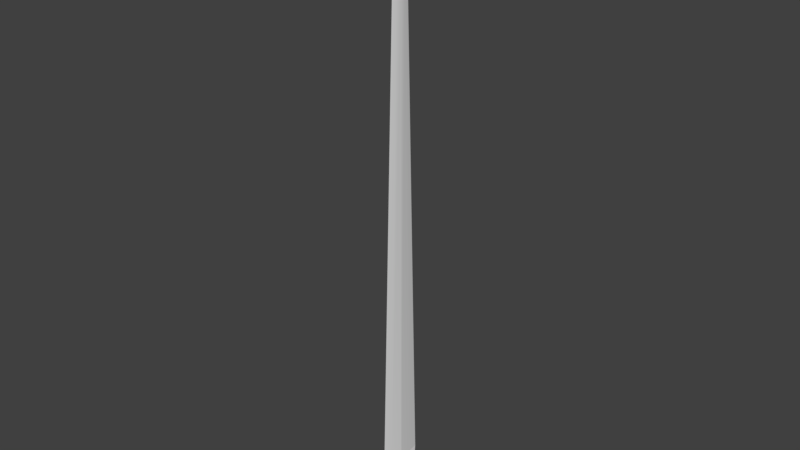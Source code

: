 # Source: BastardSword.blend  (saved by Blender 2.79.0; exported with 4.5.12 LTS)
import bpy
from mathutils import Matrix  # noqa: F401  (used for matrix-valued properties, if any)

bpy.ops.wm.read_factory_settings(use_empty=True)
scene = bpy.context.scene
scene.name = 'Scene'

# ---- collections
col_collection_1 = bpy.data.collections.new('Collection 1'); scene.collection.children.link(col_collection_1)

# ---- materials (node trees are filled in below, after node groups)
mat_material_001 = bpy.data.materials.new('Material.001')
mat_material_001.alpha_threshold = 0.0
mat_material_001.roughness = 0.5
mat_material_002 = bpy.data.materials.new('Material.002')
mat_material_002.alpha_threshold = 0.0
mat_material_002.roughness = 0.5
mat_material_003 = bpy.data.materials.new('Material.003')
mat_material_003.alpha_threshold = 0.0
mat_material_003.roughness = 0.5

# ---- node groups
ng_auto_smooth = bpy.data.node_groups.new('Auto Smooth', 'GeometryNodeTree')
_s = ng_auto_smooth.interface.new_socket(name='Geometry', in_out='OUTPUT', socket_type='NodeSocketGeometry')
_s = ng_auto_smooth.interface.new_socket(name='Geometry', in_out='INPUT', socket_type='NodeSocketGeometry')
_s = ng_auto_smooth.interface.new_socket(name='Angle', in_out='INPUT', socket_type='NodeSocketFloat')
_s.subtype = 'ANGLE'
_s.min_value = 0.0
_s.max_value = 3.142
ng_auto_smooth.is_modifier = True
_N = ng_auto_smooth.nodes; _L = ng_auto_smooth.links
n0 = _N.new('NodeGroupOutput'); n0.name = 'Group Output'; n0.location = (480, -100)
n1 = _N.new('NodeGroupInput'); n1.name = 'Group Input'; n1.location = (-420, -300)
n2 = _N.new('NodeGroupInput'); n2.name = 'Group Input.001'; n2.location = (-60, -100)
n3 = _N.new('GeometryNodeSetShadeSmooth'); n3.name = 'Set Shade Smooth'; n3.location = (120, -100)
n3.domain = 'EDGE'
n4 = _N.new('GeometryNodeSetShadeSmooth'); n4.name = 'Set Shade Smooth.001'; n4.location = (300, -100)
n5 = _N.new('GeometryNodeInputMeshEdgeAngle'); n5.name = 'Edge Angle'; n5.location = (-420, -220)
n6 = _N.new('GeometryNodeInputEdgeSmooth'); n6.name = 'Is Edge Smooth'; n6.location = (-60, -160)
n7 = _N.new('GeometryNodeInputShadeSmooth'); n7.name = 'Is Face Smooth'; n7.location = (-240, -340)
n8 = _N.new('FunctionNodeBooleanMath'); n8.name = 'Boolean Math'; n8.location = (-60, -220)
n9 = _N.new('FunctionNodeCompare'); n9.name = 'Compare'; n9.location = (-240, -180)
n9.operation = 'LESS_EQUAL'
_L.new(n5.outputs[0], n9.inputs[0])
_L.new(n4.outputs[0], n0.inputs[0])
_L.new(n1.outputs[1], n9.inputs[1])
_L.new(n9.outputs[0], n8.inputs[0])
_L.new(n7.outputs[0], n8.inputs[1])
_L.new(n2.outputs[0], n3.inputs[0])
_L.new(n6.outputs[0], n3.inputs[1])
_L.new(n3.outputs[0], n4.inputs[0])
_L.new(n8.outputs[0], n3.inputs[2])
n0.is_active_output = True

# ---- material node trees
mat_material_001.use_nodes = True; mat_material_001.node_tree.nodes.clear()
_N = mat_material_001.node_tree.nodes; _L = mat_material_001.node_tree.links
n0 = _N.new('ShaderNodeOutputMaterial'); n0.name = 'Material Output'; n0.location = (300, 300)
n1 = _N.new('ShaderNodeBsdfDiffuse'); n1.name = 'Diffuse BSDF'; n1.location = (10, 300)
_L.new(n1.outputs[0], n0.inputs[0])
n0.is_active_output = True
mat_material_002.use_nodes = True; mat_material_002.node_tree.nodes.clear()
_N = mat_material_002.node_tree.nodes; _L = mat_material_002.node_tree.links
n0 = _N.new('ShaderNodeOutputMaterial'); n0.name = 'Material Output'; n0.location = (300, 300)
n1 = _N.new('ShaderNodeBsdfDiffuse'); n1.name = 'Diffuse BSDF'; n1.location = (10, 300)
_L.new(n1.outputs[0], n0.inputs[0])
n0.is_active_output = True
mat_material_003.use_nodes = True; mat_material_003.node_tree.nodes.clear()
_N = mat_material_003.node_tree.nodes; _L = mat_material_003.node_tree.links
n0 = _N.new('ShaderNodeOutputMaterial'); n0.name = 'Material Output'; n0.location = (300, 300)
n1 = _N.new('ShaderNodeBsdfDiffuse'); n1.name = 'Diffuse BSDF'; n1.location = (10, 300)
_L.new(n1.outputs[0], n0.inputs[0])
n0.is_active_output = True

# ---- world
world_world = bpy.data.worlds.new('World'); scene.world = world_world
world_world.color = (0.05088, 0.05088, 0.05088)
world_world.use_sun_shadow = False
world_world.sun_shadow_jitter_overblur = 0.0
world_world.cycles.sampling_method = 'MANUAL'

# ---- meshes
me_circle = bpy.data.meshes.new('Circle')
me_circle.from_pydata([(-0.002531, 0.01213, 7.153e-07), (-0.002531, -0.01213, 7.153e-07), (-0.003303, 0.007003, 7.153e-07), (0.003434, -0.007003, 7.153e-07), (0.002662, -0.01213, 7.153e-07), (0.002662, 0.01213, 7.153e-07), (-0.003303, -0.007003, 7.153e-07), (-0.003303, -7.374e-09, 7.153e-07), (0.003434, 0.007003, 7.153e-07), (0.003434, -7.374e-09, 7.153e-07), (-0.002663, 0.0119, -0.01501), (6.56e-05, 0.0119, -0.01501), (6.56e-05, -0.0119, -0.01501), (-0.002663, -0.0119, -0.01501), (-0.003072, 0.006025, -0.01501), (0.003204, -0.006025, -0.01501), (0.002794, -0.0119, -0.01501), (0.002794, 0.0119, -0.01501), (-0.003072, -0.006025, -0.01501), (-0.003072, -7.451e-09, -0.01501), (0.003204, 0.006025, -0.01501), (0.003204, -7.451e-09, -0.01501), (-0.002014, 0.028, 0.07419), (6.561e-05, 0.04852, 0.07419), (0.002145, -0.028, 0.07419), (6.561e-05, -0.04852, 0.07419), (-0.002014, -0.028, 0.07419), (-0.003572, -6.88e-09, 0.07419), (0.002145, 0.028, 0.07419), (0.003703, -6.88e-09, 0.07419), (-0.001587, 0.01123, 1.054), (6.561e-05, 0.01946, 1.054), (0.001718, -0.01123, 1.054), (6.561e-05, -0.01946, 1.054), (-0.001587, -0.01123, 1.054), (-0.002825, -7.221e-09, 1.054), (0.001718, 0.01123, 1.054), (0.002956, -7.221e-09, 1.054), (-0.0005759, 0.00436, 1.186), (-0.00317, 0.0264, 0.02069), (0.003301, 0.0264, 0.02069), (0.004264, 0.01524, 0.02069), (-0.004133, -7.197e-09, 0.02069), (-0.004133, 0.01524, 0.02069), (0.003301, -0.0264, 0.02069), (-0.00317, -0.0264, 0.02069), (0.004264, -7.197e-09, 0.02069), (0.004264, -0.01524, 0.02069), (-0.004133, -0.01524, 0.02069), (-0.002193, 0.04452, 0.06107), (-0.002865, -6.927e-09, 0.06107), (0.002324, -0.04452, 0.06107), (0.002996, -6.927e-09, 0.06107), (-0.002865, -0.02569, 0.06107), (0.002324, 0.04452, 0.06107), (0.002996, 0.02569, 0.06107), (-0.002865, 0.02569, 0.06107), (-0.002193, -0.04452, 0.06107), (0.002996, -0.02569, 0.06107), (6.561e-05, 0.007555, 1.186), (0.0007071, -0.00436, 1.186), (6.561e-05, -0.007555, 1.186), (-0.0005759, -0.00436, 1.186), (-0.001056, -7.486e-09, 1.186), (0.0007071, 0.00436, 1.186), (0.001188, -7.486e-09, 1.186), (6.561e-05, -7.513e-09, 1.212)], [], [(9, 3, 15, 21), (10, 11, 17, 20, 21, 15, 16, 12, 13, 18, 19, 14), (6, 7, 19, 18), (3, 4, 16, 15), (1, 6, 18, 13), (4, 1, 13, 12, 16), (8, 9, 21, 20), (5, 8, 20, 17), (54, 49, 23), (7, 2, 14, 19), (2, 0, 10, 14), (0, 5, 17, 11, 10), (27, 26, 34, 35), (55, 54, 23, 28), (56, 50, 27, 22), (57, 51, 25), (49, 56, 22, 23), (58, 52, 29, 24), (50, 53, 26, 27), (51, 58, 24, 25), (53, 57, 25, 26), (52, 55, 28, 29), (35, 34, 62, 63), (25, 24, 32, 33), (26, 25, 33, 34), (29, 28, 36, 37), (28, 23, 31, 36), (22, 27, 35, 30), (23, 22, 30, 31), (24, 29, 37, 32), (33, 32, 60, 61), (31, 30, 38, 59), (36, 31, 59, 64), (37, 36, 64, 65), (34, 33, 61, 62), (32, 37, 65, 60), (30, 35, 63, 38), (9, 8, 41, 46), (6, 1, 45, 48), (4, 3, 47, 44), (7, 6, 48, 42), (3, 9, 46, 47), (0, 2, 43, 39), (1, 4, 44, 45), (2, 7, 42, 43), (8, 5, 40, 41), (5, 0, 39, 40), (46, 41, 55, 52), (48, 45, 57, 53), (44, 47, 58, 51), (42, 48, 53, 50), (47, 46, 52, 58), (39, 43, 56, 49), (45, 44, 51, 57), (43, 42, 50, 56), (41, 40, 54, 55), (40, 39, 49, 54), (62, 61, 66), (59, 38, 66), (63, 62, 66), (38, 63, 66), (64, 59, 66), (61, 60, 66), (65, 64, 66), (60, 65, 66)])
me_circle.polygons.foreach_set('use_smooth', [True] * 65)
_k = set([(22, 23), (22, 27), (23, 28), (24, 25), (24, 29), (25, 26), (26, 27), (27, 35), (27, 50), (28, 29), (29, 37), (29, 52)])
me_circle.attributes.new('sharp_edge', 'BOOLEAN', 'EDGE').data.foreach_set('value', [ (min(e.vertices), max(e.vertices)) in _k for e in me_circle.edges])
_uv = me_circle.uv_layers.new(name='UVMap')
_uv.uv.foreach_set('vector', [0.9233, -1.171, 0.9233, -1.13, 0.8349, -1.135, 0.8349, -1.171, 0.8694, -0.9593, 0.8533, -0.9593, 0.8373, -0.9593, 0.8348, -0.9939, 0.8348, -1.029, 0.8348, -1.065, 0.8373, -1.099, 0.8533, -1.099, 0.8694, -1.099, 0.8718, -1.065, 0.8718, -1.029, 0.8718, -0.9939, 0.7586, -0.7264, 0.7586, -0.7676, 0.8471, -0.7676, 0.8471, -0.7321, 0.9233, -1.13, 0.9232, -1.099, 0.8348, -1.101, 0.8349, -1.135, 0.7587, -0.6961, 0.7586, -0.7264, 0.8471, -0.7321, 0.8471, -0.6975, 0.8479, -0.7551, 0.8784, -0.7551, 0.8792, -0.6684, 0.8632, -0.6684, 0.8471, -0.6684, 0.9233, -1.212, 0.9233, -1.171, 0.8349, -1.171, 0.8349, -1.206, 0.9232, -1.242, 0.9233, -1.212, 0.8349, -1.206, 0.8348, -1.241, 0.8291, -1.162, 0.8025, -1.162, 0.8158, -1.242, 0.7586, -0.7676, 0.7586, -0.8089, 0.8471, -0.8031, 0.8471, -0.7676, 0.7586, -0.8089, 0.7587, -0.8391, 0.8471, -0.8377, 0.8471, -0.8031, 0.8726, -1.046, 0.9032, -1.046, 0.904, -0.9593, 0.8879, -0.9593, 0.8718, -0.9593, -0.5567, 3.385, -0.7216, 3.385, -0.6228, -2.385, -0.5567, -2.385, 0.8359, -1.377, 0.836, -1.266, 0.7589, -1.242, 0.7587, -1.363, 0.8359, -2.251, 0.8359, -2.1, 0.7586, -2.1, 0.7587, -2.265, 0.791, -1.162, 0.7644, -1.162, 0.7777, -1.242, 0.836, -2.362, 0.8359, -2.251, 0.7587, -2.265, 0.7589, -2.385, 0.8359, -1.679, 0.8359, -1.528, 0.7586, -1.528, 0.7587, -1.693, 0.8359, -2.1, 0.8359, -1.948, 0.7587, -1.935, 0.7586, -2.1, 0.836, -1.79, 0.8359, -1.679, 0.7587, -1.693, 0.7589, -1.814, 0.8359, -1.948, 0.836, -1.837, 0.7589, -1.814, 0.7587, -1.935, 0.8359, -1.528, 0.8359, -1.377, 0.7587, -1.363, 0.7586, -1.528, -0.5567, -2.385, -0.6228, -2.385, -0.6228, -2.385, -0.5567, -2.385, 0.3006, 3.385, 0.1798, 3.385, 0.081, -2.385, 0.1295, -2.385, -0.7216, 3.385, -0.8424, 3.385, -0.6713, -2.385, -0.6228, -2.385, 0.01485, 3.385, -0.1501, 3.385, -0.05131, -2.385, 0.01484, -2.385, -0.1501, 3.385, -0.2709, 3.385, -0.09979, -2.385, -0.05131, -2.385, -0.3918, 3.385, -0.5567, 3.385, -0.5567, -2.385, -0.4905, -2.385, -0.2709, 3.385, -0.3918, 3.385, -0.4905, -2.385, -0.4421, -2.385, 0.1798, 3.385, 0.01485, 3.385, 0.01484, -2.385, 0.081, -2.385, 0.1295, -2.385, 0.081, -2.385, 0.081, -2.385, 0.1295, -2.385, -0.4421, -2.385, -0.4905, -2.385, -0.4905, -2.385, -0.4421, -2.385, -0.05131, -2.385, -0.09979, -2.385, -0.09979, -2.385, -0.05131, -2.385, 0.01484, -2.385, -0.05131, -2.385, -0.05131, -2.385, 0.01484, -2.385, -0.6228, -2.385, -0.6713, -2.385, -0.6713, -2.385, -0.6228, -2.385, 0.081, -2.385, 0.01484, -2.385, 0.01484, -2.385, 0.081, -2.385, -0.4905, -2.385, -0.5567, -2.385, -0.5567, -2.385, -0.4905, -2.385, 1.196, -1.528, 1.196, -1.487, 1.143, -1.438, 1.143, -1.528, 1.196, -2.058, 1.196, -2.028, 1.143, -1.944, 1.143, -2.01, 1.196, -1.6, 1.196, -1.569, 1.143, -1.618, 1.143, -1.684, 1.196, -2.1, 1.196, -2.058, 1.143, -2.01, 1.143, -2.1, 1.196, -1.569, 1.196, -1.528, 1.143, -1.528, 1.143, -1.618, 1.196, -2.171, 1.196, -2.141, 1.143, -2.189, 1.143, -2.255, 0.8509, -0.8391, 0.8814, -0.8391, 0.8852, -0.7551, 0.8471, -0.7551, 1.196, -2.141, 1.196, -2.1, 1.143, -2.1, 1.143, -2.189, 1.196, -1.487, 1.196, -1.457, 1.143, -1.373, 1.143, -1.438, 0.8692, -0.8753, 0.8386, -0.8753, 0.8348, -0.9593, 0.873, -0.9593, 1.143, -1.528, 1.143, -1.438, 0.8359, -1.377, 0.8359, -1.528, 1.143, -2.01, 1.143, -1.944, 0.836, -1.837, 0.8359, -1.948, 1.143, -1.684, 1.143, -1.618, 0.8359, -1.679, 0.836, -1.79, 1.143, -2.1, 1.143, -2.01, 0.8359, -1.948, 0.8359, -2.1, 1.143, -1.618, 1.143, -1.528, 0.8359, -1.528, 0.8359, -1.679, 1.143, -2.255, 1.143, -2.189, 0.8359, -2.251, 0.836, -2.362, 0.7967, -0.8391, 0.7586, -0.8391, 0.7644, -1.162, 0.791, -1.162, 1.143, -2.189, 1.143, -2.1, 0.8359, -2.1, 0.8359, -2.251, 1.143, -1.438, 1.143, -1.373, 0.836, -1.266, 0.8359, -1.377, 0.8348, -0.8391, 0.7967, -0.8391, 0.8025, -1.162, 0.8291, -1.162, -0.6228, -2.385, -0.6713, -2.385, -0.6228, -2.385, -0.4421, -2.385, -0.4905, -2.385, -0.4421, -2.385, -0.5567, -2.385, -0.6228, -2.385, -0.5567, -2.385, -0.4905, -2.385, -0.5567, -2.385, -0.4905, -2.385, -0.05131, -2.385, -0.09979, -2.385, -0.05131, -2.385, 0.1295, -2.385, 0.081, -2.385, 0.1295, -2.385, 0.01484, -2.385, -0.05131, -2.385, 0.01484, -2.385, 0.081, -2.385, 0.01484, -2.385, 0.081, -2.385])
me_circle.materials.append(mat_material_001)
me_circle.materials.append(mat_material_002)
me_circle.materials.append(mat_material_003)
me_circle.use_remesh_preserve_volume = False
me_circle.use_remesh_preserve_attributes = False
me_circle.use_mirror_vertex_groups = False
me_circle.update()

# ---- objects
ob_circle = bpy.data.objects.new('Circle', me_circle)

# ---- transforms, parenting, visibility, modifiers, constraints
ob_circle.location = (0.0, 0.0, 0.0)
ob_circle.lineart.crease_threshold = 0.0
_m = ob_circle.modifiers.new('Auto Smooth', 'NODES')
_m.node_group = ng_auto_smooth
_gi = [s.identifier for s in ng_auto_smooth.interface.items_tree if s.item_type == 'SOCKET' and s.in_out == 'INPUT']
_m[_gi[1]] = 0.2618  # Angle

# ---- collection membership
col_collection_1.objects.link(ob_circle)

# ---- scene / render settings (as saved in the file)
scene.frame_start = 1; scene.frame_end = 250; scene.frame_set(1)
scene.render.engine = 'CYCLES'
scene.render.resolution_percentage = 50
scene.render.dither_intensity = 0.0
scene.cycles.use_denoising = False
scene.cycles.samples = 128
scene.cycles.sampling_pattern = 'TABULATED_SOBOL'
scene.cycles.use_adaptive_sampling = False
scene.cycles.use_light_tree = False
scene.cycles.blur_glossy = 0.0
scene.cycles.sample_clamp_indirect = 0.0
scene.view_settings.view_transform = 'Standard'
bpy.context.view_layer.update()

# ---- added for rendering (the .blend has no active camera and no usable light): camera, sun
cam_auto = bpy.data.cameras.new('AutoCamera')
cam_auto.lens = 50.0
cam_auto.sensor_width = 36.0
cam_auto.clip_end = 1000.0
ob_auto_camera = bpy.data.objects.new('AutoCamera', cam_auto)
scene.collection.objects.link(ob_auto_camera)
ob_auto_camera.location = (1.13927, -1.36704, 1.51005)
ob_auto_camera.rotation_euler = (1.09748, -7.21219e-08, 0.694738)
scene.camera = ob_auto_camera
light_auto_sun = bpy.data.lights.new('AutoSun', 'SUN')
light_auto_sun.energy = 3.0
light_auto_sun.angle = 0.0523599
ob_auto_sun = bpy.data.objects.new('AutoSun', light_auto_sun)
scene.collection.objects.link(ob_auto_sun)
ob_auto_sun.rotation_euler = (0.872665, 0.174533, 0.523599)
bpy.context.view_layer.update()
